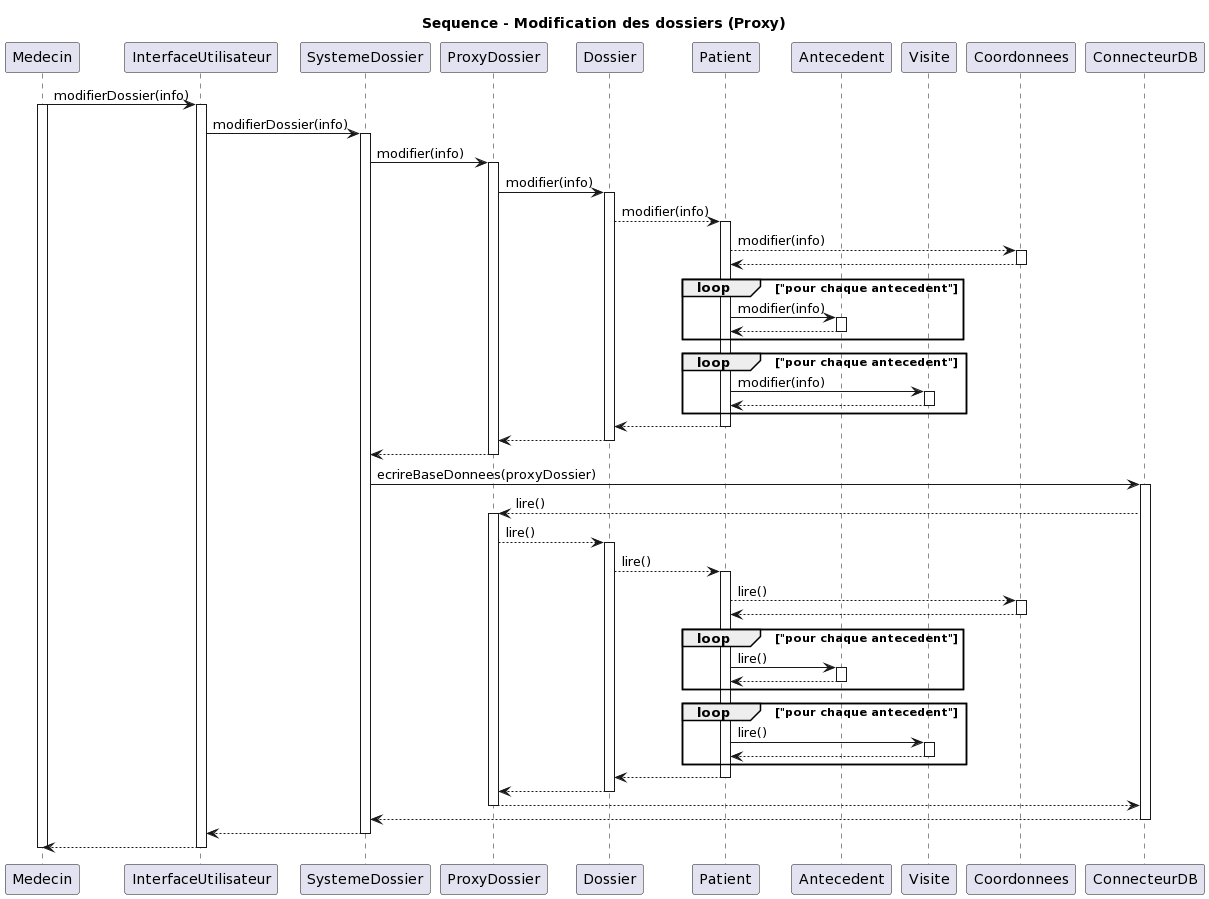

The diagram above was rendered by PlantUML. Its source (embedded in the PNG):
@startuml
title Sequence - Modification des dossiers (Proxy)

participant Medecin as M
participant InterfaceUtilisateur as U
participant SystemeDossier as S
participant ProxyDossier as PD
participant Dossier as D
participant Patient as P
participant Antecedent as A
participant Visite as V
participant Coordonnees as C
participant ConnecteurDB as DB


M -> U: modifierDossier(info)
activate M
activate U
U -> S: modifierDossier(info)
activate S
S -> PD: modifier(info)
activate PD
PD -> D: modifier(info)
activate D
D --> P: modifier(info)
activate P
P --> C: modifier(info)
activate C
C --> P
deactivate C

loop "pour chaque antecedent"
  P -> A: modifier(info)
  activate A
  A --> P
  deactivate A
end loop

loop "pour chaque antecedent"
  P -> V: modifier(info)
  activate V
  V --> P
  deactivate V
end loop

P --> D
deactivate P
D --> PD
deactivate D
PD --> S
deactivate PD
S -> DB: ecrireBaseDonnees(proxyDossier)
activate DB
DB --> PD: lire()
activate PD
PD --> D: lire()
activate D



D --> P: lire()
activate P
P --> C: lire()
activate C
C --> P
deactivate C

loop "pour chaque antecedent"
  P -> A: lire()
  activate A
  A --> P
  deactivate A
end loop

loop "pour chaque antecedent"
  P -> V: lire()
  activate V
  V --> P
  deactivate V
end loop

P --> D
deactivate P
D --> PD
deactivate D
PD --> DB
deactivate PD


DB --> S
deactivate DB
S --> U
deactivate S
U --> M
deactivate U
deactivate M
@enduml